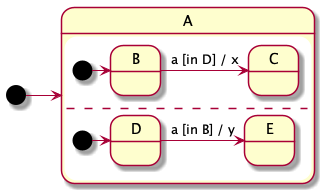

The diagram above was rendered by PlantUML. Its source (embedded in the PNG):
@startuml

state A {
    state B
    state C
    [*] -> B
    B -> C : a [in D] / x
    --
    state D
    state E
    [*] -> D
    D -> E : a [in B] / y
}
[*] -> A

@enduml